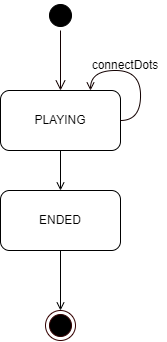

The diagram above was exported from draw.io. Its source (the exported page's mxGraphModel, read from the mxfile embedded in the PNG):
<mxGraphModel dx="696" dy="406" grid="1" gridSize="10" guides="1" tooltips="1" connect="1" arrows="1" fold="1" page="1" pageScale="1" pageWidth="1169" pageHeight="1654" math="0" shadow="0">
  <root>
    <mxCell id="0" />
    <mxCell id="1" parent="0" />
    <mxCell id="rbI-SaaRqwVmKh2Nd80Z-3" value="" style="ellipse;html=1;shape=endState;fillColor=#000000;strokeColor=#330000;" vertex="1" parent="1">
      <mxGeometry x="370" y="430" width="30" height="30" as="geometry" />
    </mxCell>
    <mxCell id="rbI-SaaRqwVmKh2Nd80Z-4" value="" style="ellipse;html=1;shape=startState;fillColor=#000000;strokeColor=#000000;" vertex="1" parent="1">
      <mxGeometry x="370" y="120" width="30" height="30" as="geometry" />
    </mxCell>
    <mxCell id="rbI-SaaRqwVmKh2Nd80Z-5" value="" style="edgeStyle=orthogonalEdgeStyle;html=1;verticalAlign=bottom;endArrow=open;endSize=8;strokeColor=#120000;rounded=0;endFill=0;" edge="1" source="rbI-SaaRqwVmKh2Nd80Z-4" parent="1">
      <mxGeometry relative="1" as="geometry">
        <mxPoint x="385" y="210" as="targetPoint" />
      </mxGeometry>
    </mxCell>
    <mxCell id="rbI-SaaRqwVmKh2Nd80Z-9" style="edgeStyle=orthogonalEdgeStyle;rounded=0;orthogonalLoop=1;jettySize=auto;html=1;exitX=0.5;exitY=1;exitDx=0;exitDy=0;entryX=0.5;entryY=0;entryDx=0;entryDy=0;endArrow=open;endFill=0;" edge="1" parent="1" source="rbI-SaaRqwVmKh2Nd80Z-6" target="rbI-SaaRqwVmKh2Nd80Z-8">
      <mxGeometry relative="1" as="geometry" />
    </mxCell>
    <mxCell id="rbI-SaaRqwVmKh2Nd80Z-6" value="PLAYING" style="rounded=1;whiteSpace=wrap;html=1;" vertex="1" parent="1">
      <mxGeometry x="325" y="210" width="120" height="60" as="geometry" />
    </mxCell>
    <mxCell id="rbI-SaaRqwVmKh2Nd80Z-10" style="edgeStyle=orthogonalEdgeStyle;rounded=0;orthogonalLoop=1;jettySize=auto;html=1;exitX=0.5;exitY=1;exitDx=0;exitDy=0;entryX=0.5;entryY=0;entryDx=0;entryDy=0;endArrow=open;endFill=0;" edge="1" parent="1" source="rbI-SaaRqwVmKh2Nd80Z-8" target="rbI-SaaRqwVmKh2Nd80Z-3">
      <mxGeometry relative="1" as="geometry" />
    </mxCell>
    <mxCell id="rbI-SaaRqwVmKh2Nd80Z-8" value="ENDED" style="rounded=1;whiteSpace=wrap;html=1;" vertex="1" parent="1">
      <mxGeometry x="325" y="310" width="120" height="60" as="geometry" />
    </mxCell>
    <mxCell id="rbI-SaaRqwVmKh2Nd80Z-13" style="edgeStyle=orthogonalEdgeStyle;orthogonalLoop=1;jettySize=auto;html=1;exitX=1;exitY=0.5;exitDx=0;exitDy=0;entryX=0.75;entryY=0;entryDx=0;entryDy=0;strokeColor=#120000;endArrow=open;endFill=0;curved=1;" edge="1" parent="1" source="rbI-SaaRqwVmKh2Nd80Z-6" target="rbI-SaaRqwVmKh2Nd80Z-6">
      <mxGeometry relative="1" as="geometry">
        <Array as="points">
          <mxPoint x="465" y="240" />
          <mxPoint x="465" y="190" />
          <mxPoint x="415" y="190" />
        </Array>
      </mxGeometry>
    </mxCell>
    <mxCell id="rbI-SaaRqwVmKh2Nd80Z-14" value="connectDots" style="text;html=1;strokeColor=none;fillColor=none;align=center;verticalAlign=middle;whiteSpace=wrap;rounded=0;" vertex="1" parent="1">
      <mxGeometry x="410" y="170" width="80" height="30" as="geometry" />
    </mxCell>
  </root>
</mxGraphModel>